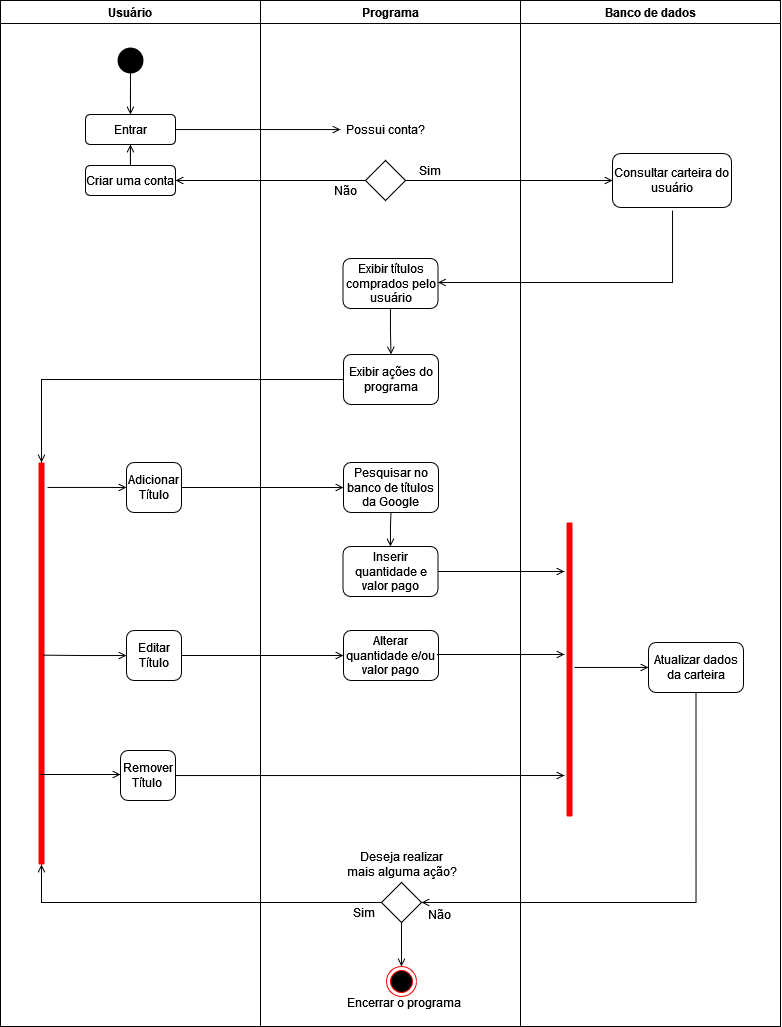

The diagram above was exported from draw.io. Its source (the exported page's mxGraphModel, read from the mxfile embedded in the PNG):
<mxGraphModel dx="917" dy="1584" grid="1" gridSize="12" guides="1" tooltips="1" connect="1" arrows="1" fold="1" page="1" pageScale="1" pageWidth="850" pageHeight="1100" background="none" math="0" shadow="0">
  <root>
    <mxCell id="0" />
    <mxCell id="1" parent="0" />
    <mxCell id="iTtWFFGj-gnM1cXEbfGH-4" value="Usuário" style="swimlane;" parent="1" vertex="1">
      <mxGeometry x="24" y="-30" width="260" height="1026" as="geometry" />
    </mxCell>
    <mxCell id="YeYh21WI_xWmpb-WgVxG-13" value="" style="edgeStyle=orthogonalEdgeStyle;rounded=0;orthogonalLoop=1;jettySize=auto;html=1;endArrow=open;endFill=0;" parent="iTtWFFGj-gnM1cXEbfGH-4" source="iTtWFFGj-gnM1cXEbfGH-7" target="iTtWFFGj-gnM1cXEbfGH-10" edge="1">
      <mxGeometry relative="1" as="geometry" />
    </mxCell>
    <mxCell id="iTtWFFGj-gnM1cXEbfGH-7" value="" style="shape=waypoint;sketch=0;fillStyle=solid;size=6;pointerEvents=1;points=[];fillColor=none;resizable=0;rotatable=0;perimeter=centerPerimeter;snapToPoint=1;strokeWidth=11;" parent="iTtWFFGj-gnM1cXEbfGH-4" vertex="1">
      <mxGeometry x="110" y="40" width="40" height="40" as="geometry" />
    </mxCell>
    <mxCell id="iTtWFFGj-gnM1cXEbfGH-10" value="Entrar" style="rounded=1;whiteSpace=wrap;html=1;strokeWidth=1;" parent="iTtWFFGj-gnM1cXEbfGH-4" vertex="1">
      <mxGeometry x="85" y="114" width="90" height="30" as="geometry" />
    </mxCell>
    <mxCell id="lWDRAZFCRATHn5c7DKtr-22" value="" style="edgeStyle=orthogonalEdgeStyle;rounded=0;orthogonalLoop=1;jettySize=auto;html=1;endArrow=open;endFill=0;" edge="1" parent="iTtWFFGj-gnM1cXEbfGH-4" source="iTtWFFGj-gnM1cXEbfGH-11" target="iTtWFFGj-gnM1cXEbfGH-10">
      <mxGeometry relative="1" as="geometry" />
    </mxCell>
    <mxCell id="iTtWFFGj-gnM1cXEbfGH-11" value="Criar uma conta" style="rounded=1;whiteSpace=wrap;html=1;strokeWidth=1;" parent="iTtWFFGj-gnM1cXEbfGH-4" vertex="1">
      <mxGeometry x="85" y="165" width="90" height="30" as="geometry" />
    </mxCell>
    <mxCell id="YeYh21WI_xWmpb-WgVxG-135" value="" style="shape=line;html=1;strokeWidth=6;strokeColor=#ff0000;direction=south;" parent="iTtWFFGj-gnM1cXEbfGH-4" vertex="1">
      <mxGeometry x="36" y="462" width="10" height="402" as="geometry" />
    </mxCell>
    <mxCell id="lWDRAZFCRATHn5c7DKtr-44" style="edgeStyle=orthogonalEdgeStyle;rounded=0;orthogonalLoop=1;jettySize=auto;html=1;entryX=0.458;entryY=0.4;entryDx=0;entryDy=0;entryPerimeter=0;startArrow=open;startFill=0;endArrow=none;endFill=0;" edge="1" parent="iTtWFFGj-gnM1cXEbfGH-4" source="YeYh21WI_xWmpb-WgVxG-53">
      <mxGeometry relative="1" as="geometry">
        <mxPoint x="41.999999999999886" y="654.6360000000002" as="targetPoint" />
      </mxGeometry>
    </mxCell>
    <mxCell id="YeYh21WI_xWmpb-WgVxG-53" value="Editar Título" style="rounded=1;whiteSpace=wrap;html=1;strokeWidth=1;" parent="iTtWFFGj-gnM1cXEbfGH-4" vertex="1">
      <mxGeometry x="126" y="630" width="55" height="50" as="geometry" />
    </mxCell>
    <mxCell id="YeYh21WI_xWmpb-WgVxG-61" value="&lt;div&gt;Remover&lt;/div&gt;&lt;div&gt;Título&lt;br&gt;&lt;/div&gt;" style="rounded=1;whiteSpace=wrap;html=1;strokeWidth=1;" parent="iTtWFFGj-gnM1cXEbfGH-4" vertex="1">
      <mxGeometry x="120" y="750" width="55" height="50" as="geometry" />
    </mxCell>
    <mxCell id="YeYh21WI_xWmpb-WgVxG-147" style="edgeStyle=orthogonalEdgeStyle;rounded=0;orthogonalLoop=1;jettySize=auto;html=1;startArrow=none;startFill=0;endArrow=open;endFill=0;" parent="iTtWFFGj-gnM1cXEbfGH-4" edge="1">
      <mxGeometry relative="1" as="geometry">
        <mxPoint x="47" y="486.96000000000004" as="sourcePoint" />
        <mxPoint x="126" y="486.96000000000004" as="targetPoint" />
      </mxGeometry>
    </mxCell>
    <mxCell id="YeYh21WI_xWmpb-WgVxG-148" style="edgeStyle=orthogonalEdgeStyle;rounded=0;orthogonalLoop=1;jettySize=auto;html=1;entryX=0;entryY=0.5;entryDx=0;entryDy=0;startArrow=none;startFill=0;endArrow=open;endFill=0;" parent="iTtWFFGj-gnM1cXEbfGH-4" edge="1">
      <mxGeometry relative="1" as="geometry">
        <mxPoint x="40" y="774.0000000000002" as="sourcePoint" />
        <mxPoint x="120" y="774.0000000000002" as="targetPoint" />
      </mxGeometry>
    </mxCell>
    <mxCell id="YeYh21WI_xWmpb-WgVxG-46" value="&lt;div&gt;Adicionar Título&lt;/div&gt;" style="rounded=1;whiteSpace=wrap;html=1;strokeWidth=1;" parent="iTtWFFGj-gnM1cXEbfGH-4" vertex="1">
      <mxGeometry x="126" y="462" width="55" height="50" as="geometry" />
    </mxCell>
    <mxCell id="iTtWFFGj-gnM1cXEbfGH-5" value="Programa" style="swimlane;" parent="1" vertex="1">
      <mxGeometry x="284" y="-30" width="260" height="1026" as="geometry" />
    </mxCell>
    <mxCell id="YeYh21WI_xWmpb-WgVxG-3" value="" style="rhombus;whiteSpace=wrap;html=1;" parent="iTtWFFGj-gnM1cXEbfGH-5" vertex="1">
      <mxGeometry x="105" y="160" width="40" height="40" as="geometry" />
    </mxCell>
    <mxCell id="YeYh21WI_xWmpb-WgVxG-8" value="Possui conta?" style="text;html=1;align=center;verticalAlign=middle;resizable=0;points=[];autosize=1;strokeColor=none;fillColor=none;" parent="iTtWFFGj-gnM1cXEbfGH-5" vertex="1">
      <mxGeometry x="80" y="119" width="90" height="20" as="geometry" />
    </mxCell>
    <mxCell id="YeYh21WI_xWmpb-WgVxG-5" value="Sim" style="text;html=1;align=center;verticalAlign=middle;resizable=0;points=[];autosize=1;strokeColor=none;fillColor=none;" parent="iTtWFFGj-gnM1cXEbfGH-5" vertex="1">
      <mxGeometry x="149" y="160" width="40" height="20" as="geometry" />
    </mxCell>
    <mxCell id="YeYh21WI_xWmpb-WgVxG-6" value="Não" style="text;html=1;align=center;verticalAlign=middle;resizable=0;points=[];autosize=1;strokeColor=none;fillColor=none;" parent="iTtWFFGj-gnM1cXEbfGH-5" vertex="1">
      <mxGeometry x="65" y="180" width="40" height="20" as="geometry" />
    </mxCell>
    <mxCell id="YeYh21WI_xWmpb-WgVxG-63" style="edgeStyle=orthogonalEdgeStyle;rounded=0;orthogonalLoop=1;jettySize=auto;html=1;entryX=0.5;entryY=0;entryDx=0;entryDy=0;endArrow=open;endFill=0;" parent="iTtWFFGj-gnM1cXEbfGH-5" source="YeYh21WI_xWmpb-WgVxG-35" target="YeYh21WI_xWmpb-WgVxG-62" edge="1">
      <mxGeometry relative="1" as="geometry" />
    </mxCell>
    <mxCell id="YeYh21WI_xWmpb-WgVxG-35" value="Exibir títulos comprados pelo usuário" style="rounded=1;whiteSpace=wrap;html=1;strokeWidth=1;" parent="iTtWFFGj-gnM1cXEbfGH-5" vertex="1">
      <mxGeometry x="82.5" y="258" width="95" height="50" as="geometry" />
    </mxCell>
    <mxCell id="YeYh21WI_xWmpb-WgVxG-62" value="Exibir ações do programa" style="rounded=1;whiteSpace=wrap;html=1;strokeWidth=1;" parent="iTtWFFGj-gnM1cXEbfGH-5" vertex="1">
      <mxGeometry x="83" y="354" width="95" height="50" as="geometry" />
    </mxCell>
    <mxCell id="lWDRAZFCRATHn5c7DKtr-25" value="Pesquisar no banco de títulos da Google" style="rounded=1;whiteSpace=wrap;html=1;strokeWidth=1;" vertex="1" parent="iTtWFFGj-gnM1cXEbfGH-5">
      <mxGeometry x="83" y="462" width="95" height="50" as="geometry" />
    </mxCell>
    <mxCell id="lWDRAZFCRATHn5c7DKtr-34" value="" style="edgeStyle=orthogonalEdgeStyle;rounded=0;orthogonalLoop=1;jettySize=auto;html=1;startArrow=open;startFill=0;endArrow=none;endFill=0;" edge="1" parent="iTtWFFGj-gnM1cXEbfGH-5" source="lWDRAZFCRATHn5c7DKtr-33" target="lWDRAZFCRATHn5c7DKtr-25">
      <mxGeometry relative="1" as="geometry" />
    </mxCell>
    <mxCell id="lWDRAZFCRATHn5c7DKtr-33" value="Inserir quantidade e valor pago" style="rounded=1;whiteSpace=wrap;html=1;strokeWidth=1;" vertex="1" parent="iTtWFFGj-gnM1cXEbfGH-5">
      <mxGeometry x="82.5" y="546" width="95" height="50" as="geometry" />
    </mxCell>
    <mxCell id="lWDRAZFCRATHn5c7DKtr-46" value="Alterar quantidade e/ou valor pago" style="rounded=1;whiteSpace=wrap;html=1;strokeWidth=1;" vertex="1" parent="iTtWFFGj-gnM1cXEbfGH-5">
      <mxGeometry x="83" y="630" width="95" height="50" as="geometry" />
    </mxCell>
    <mxCell id="lWDRAZFCRATHn5c7DKtr-89" value="" style="rhombus;whiteSpace=wrap;html=1;" vertex="1" parent="iTtWFFGj-gnM1cXEbfGH-5">
      <mxGeometry x="121" y="882" width="40" height="40" as="geometry" />
    </mxCell>
    <mxCell id="lWDRAZFCRATHn5c7DKtr-91" value="Sim" style="text;html=1;align=center;verticalAlign=middle;resizable=0;points=[];autosize=1;strokeColor=none;fillColor=none;" vertex="1" parent="iTtWFFGj-gnM1cXEbfGH-5">
      <mxGeometry x="83" y="902" width="40" height="20" as="geometry" />
    </mxCell>
    <mxCell id="lWDRAZFCRATHn5c7DKtr-92" value="Não" style="text;html=1;align=center;verticalAlign=middle;resizable=0;points=[];autosize=1;strokeColor=none;fillColor=none;" vertex="1" parent="iTtWFFGj-gnM1cXEbfGH-5">
      <mxGeometry x="161" y="902" width="36" height="24" as="geometry" />
    </mxCell>
    <mxCell id="lWDRAZFCRATHn5c7DKtr-94" value="Deseja realizar &lt;br&gt;mais alguma ação?" style="text;html=1;align=center;verticalAlign=middle;resizable=0;points=[];autosize=1;strokeColor=none;fillColor=none;" vertex="1" parent="iTtWFFGj-gnM1cXEbfGH-5">
      <mxGeometry x="81" y="846" width="120" height="36" as="geometry" />
    </mxCell>
    <mxCell id="lWDRAZFCRATHn5c7DKtr-97" style="edgeStyle=orthogonalEdgeStyle;rounded=0;orthogonalLoop=1;jettySize=auto;html=1;startArrow=open;startFill=0;endArrow=none;endFill=0;" edge="1" parent="iTtWFFGj-gnM1cXEbfGH-5" source="lWDRAZFCRATHn5c7DKtr-95" target="lWDRAZFCRATHn5c7DKtr-89">
      <mxGeometry relative="1" as="geometry" />
    </mxCell>
    <mxCell id="lWDRAZFCRATHn5c7DKtr-95" value="" style="ellipse;html=1;shape=endState;fillColor=#000000;strokeColor=#ff0000;" vertex="1" parent="iTtWFFGj-gnM1cXEbfGH-5">
      <mxGeometry x="126" y="966" width="30" height="30" as="geometry" />
    </mxCell>
    <mxCell id="lWDRAZFCRATHn5c7DKtr-98" value="Encerrar o programa " style="text;html=1;align=center;verticalAlign=middle;resizable=0;points=[];autosize=1;strokeColor=none;fillColor=none;" vertex="1" parent="iTtWFFGj-gnM1cXEbfGH-5">
      <mxGeometry x="77" y="990" width="132" height="24" as="geometry" />
    </mxCell>
    <mxCell id="YeYh21WI_xWmpb-WgVxG-15" style="edgeStyle=orthogonalEdgeStyle;rounded=0;orthogonalLoop=1;jettySize=auto;html=1;endArrow=open;endFill=0;" parent="1" source="iTtWFFGj-gnM1cXEbfGH-10" target="YeYh21WI_xWmpb-WgVxG-8" edge="1">
      <mxGeometry relative="1" as="geometry">
        <Array as="points">
          <mxPoint x="312" y="99" />
          <mxPoint x="312" y="99" />
        </Array>
      </mxGeometry>
    </mxCell>
    <mxCell id="YeYh21WI_xWmpb-WgVxG-137" style="edgeStyle=orthogonalEdgeStyle;rounded=0;orthogonalLoop=1;jettySize=auto;html=1;endArrow=open;endFill=0;" parent="1" source="YeYh21WI_xWmpb-WgVxG-62" target="YeYh21WI_xWmpb-WgVxG-135" edge="1">
      <mxGeometry relative="1" as="geometry">
        <mxPoint x="427.5" y="624" as="targetPoint" />
      </mxGeometry>
    </mxCell>
    <mxCell id="YeYh21WI_xWmpb-WgVxG-1" value="Consultar carteira do usuário" style="rounded=1;whiteSpace=wrap;html=1;strokeWidth=1;" parent="1" vertex="1">
      <mxGeometry x="636" y="123" width="119" height="54" as="geometry" />
    </mxCell>
    <mxCell id="lWDRAZFCRATHn5c7DKtr-18" style="edgeStyle=orthogonalEdgeStyle;rounded=0;orthogonalLoop=1;jettySize=auto;html=1;entryX=0;entryY=0.5;entryDx=0;entryDy=0;endArrow=open;endFill=0;" edge="1" parent="1" source="YeYh21WI_xWmpb-WgVxG-3" target="YeYh21WI_xWmpb-WgVxG-1">
      <mxGeometry relative="1" as="geometry">
        <Array as="points">
          <mxPoint x="636" y="150" />
        </Array>
      </mxGeometry>
    </mxCell>
    <mxCell id="lWDRAZFCRATHn5c7DKtr-19" value="Banco de dados " style="swimlane;" vertex="1" parent="1">
      <mxGeometry x="544" y="-30" width="260" height="1026" as="geometry" />
    </mxCell>
    <mxCell id="lWDRAZFCRATHn5c7DKtr-72" value="" style="edgeStyle=orthogonalEdgeStyle;rounded=0;orthogonalLoop=1;jettySize=auto;html=1;startArrow=open;startFill=0;endArrow=none;endFill=0;" edge="1" parent="lWDRAZFCRATHn5c7DKtr-19" source="lWDRAZFCRATHn5c7DKtr-38" target="lWDRAZFCRATHn5c7DKtr-68">
      <mxGeometry relative="1" as="geometry">
        <Array as="points">
          <mxPoint x="104" y="667" />
          <mxPoint x="104" y="667" />
        </Array>
      </mxGeometry>
    </mxCell>
    <mxCell id="lWDRAZFCRATHn5c7DKtr-38" value="Atualizar dados da carteira" style="rounded=1;whiteSpace=wrap;html=1;strokeWidth=1;" vertex="1" parent="lWDRAZFCRATHn5c7DKtr-19">
      <mxGeometry x="128" y="642" width="95" height="50" as="geometry" />
    </mxCell>
    <mxCell id="lWDRAZFCRATHn5c7DKtr-68" value="" style="shape=line;html=1;strokeWidth=6;strokeColor=#ff0000;direction=south;" vertex="1" parent="lWDRAZFCRATHn5c7DKtr-19">
      <mxGeometry x="44" y="522" width="10" height="294" as="geometry" />
    </mxCell>
    <mxCell id="lWDRAZFCRATHn5c7DKtr-21" style="edgeStyle=orthogonalEdgeStyle;rounded=0;orthogonalLoop=1;jettySize=auto;html=1;entryX=1;entryY=0.5;entryDx=0;entryDy=0;endArrow=open;endFill=0;" edge="1" parent="1" source="YeYh21WI_xWmpb-WgVxG-3" target="iTtWFFGj-gnM1cXEbfGH-11">
      <mxGeometry relative="1" as="geometry" />
    </mxCell>
    <mxCell id="lWDRAZFCRATHn5c7DKtr-24" style="edgeStyle=orthogonalEdgeStyle;rounded=0;orthogonalLoop=1;jettySize=auto;html=1;endArrow=none;endFill=0;startArrow=open;startFill=0;" edge="1" parent="1" source="YeYh21WI_xWmpb-WgVxG-35">
      <mxGeometry relative="1" as="geometry">
        <mxPoint x="696" y="180" as="targetPoint" />
        <Array as="points">
          <mxPoint x="696" y="252" />
          <mxPoint x="696" y="180" />
        </Array>
      </mxGeometry>
    </mxCell>
    <mxCell id="lWDRAZFCRATHn5c7DKtr-29" style="edgeStyle=orthogonalEdgeStyle;rounded=0;orthogonalLoop=1;jettySize=auto;html=1;entryX=1;entryY=0.5;entryDx=0;entryDy=0;startArrow=open;startFill=0;endArrow=none;endFill=0;" edge="1" parent="1" source="lWDRAZFCRATHn5c7DKtr-25" target="YeYh21WI_xWmpb-WgVxG-46">
      <mxGeometry relative="1" as="geometry" />
    </mxCell>
    <mxCell id="lWDRAZFCRATHn5c7DKtr-47" style="edgeStyle=orthogonalEdgeStyle;rounded=0;orthogonalLoop=1;jettySize=auto;html=1;entryX=1;entryY=0.5;entryDx=0;entryDy=0;startArrow=open;startFill=0;endArrow=none;endFill=0;" edge="1" parent="1" source="lWDRAZFCRATHn5c7DKtr-46" target="YeYh21WI_xWmpb-WgVxG-53">
      <mxGeometry relative="1" as="geometry" />
    </mxCell>
    <mxCell id="lWDRAZFCRATHn5c7DKtr-76" style="edgeStyle=orthogonalEdgeStyle;rounded=0;orthogonalLoop=1;jettySize=auto;html=1;entryX=1;entryY=0.5;entryDx=0;entryDy=0;startArrow=open;startFill=0;endArrow=none;endFill=0;" edge="1" parent="1" source="lWDRAZFCRATHn5c7DKtr-68" target="lWDRAZFCRATHn5c7DKtr-33">
      <mxGeometry relative="1" as="geometry">
        <Array as="points">
          <mxPoint x="593" y="541" />
        </Array>
      </mxGeometry>
    </mxCell>
    <mxCell id="lWDRAZFCRATHn5c7DKtr-81" style="edgeStyle=orthogonalEdgeStyle;rounded=0;orthogonalLoop=1;jettySize=auto;html=1;startArrow=open;startFill=0;endArrow=none;endFill=0;" edge="1" parent="1" target="YeYh21WI_xWmpb-WgVxG-61">
      <mxGeometry relative="1" as="geometry">
        <mxPoint x="588.0000000000002" y="745" as="sourcePoint" />
        <Array as="points">
          <mxPoint x="480" y="745" />
          <mxPoint x="480" y="745" />
        </Array>
      </mxGeometry>
    </mxCell>
    <mxCell id="lWDRAZFCRATHn5c7DKtr-85" style="edgeStyle=orthogonalEdgeStyle;rounded=0;orthogonalLoop=1;jettySize=auto;html=1;startArrow=open;startFill=0;endArrow=none;endFill=0;entryX=0.987;entryY=0.5;entryDx=0;entryDy=0;entryPerimeter=0;" edge="1" parent="1" source="lWDRAZFCRATHn5c7DKtr-68" target="lWDRAZFCRATHn5c7DKtr-46">
      <mxGeometry relative="1" as="geometry">
        <mxPoint x="468" y="648" as="targetPoint" />
        <Array as="points">
          <mxPoint x="461" y="624" />
        </Array>
      </mxGeometry>
    </mxCell>
    <mxCell id="lWDRAZFCRATHn5c7DKtr-90" style="edgeStyle=orthogonalEdgeStyle;rounded=0;orthogonalLoop=1;jettySize=auto;html=1;entryX=0.5;entryY=1;entryDx=0;entryDy=0;startArrow=open;startFill=0;endArrow=none;endFill=0;" edge="1" parent="1" source="lWDRAZFCRATHn5c7DKtr-89" target="lWDRAZFCRATHn5c7DKtr-38">
      <mxGeometry relative="1" as="geometry" />
    </mxCell>
    <mxCell id="lWDRAZFCRATHn5c7DKtr-93" style="edgeStyle=orthogonalEdgeStyle;rounded=0;orthogonalLoop=1;jettySize=auto;html=1;entryX=0;entryY=0.5;entryDx=0;entryDy=0;startArrow=open;startFill=0;endArrow=none;endFill=0;" edge="1" parent="1" source="YeYh21WI_xWmpb-WgVxG-135" target="lWDRAZFCRATHn5c7DKtr-89">
      <mxGeometry relative="1" as="geometry">
        <Array as="points">
          <mxPoint x="65" y="872" />
        </Array>
      </mxGeometry>
    </mxCell>
  </root>
</mxGraphModel>